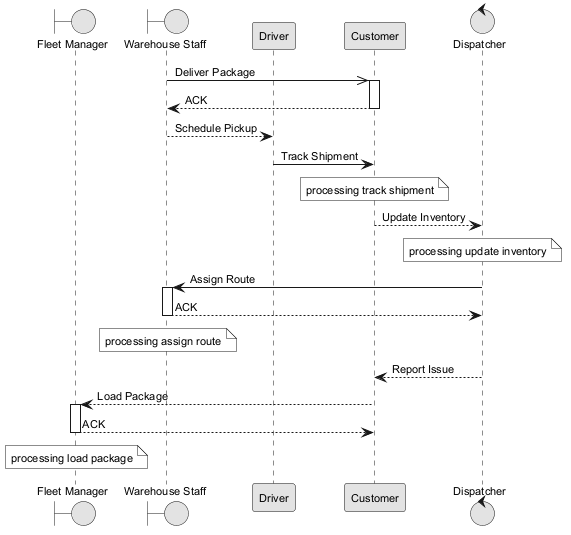

The diagram above was rendered by PlantUML. Its source (embedded in the PNG):
@startuml
skinparam monochrome true
skinparam defaultFontSize 11
boundary "Fleet Manager" as FM
boundary "Warehouse Staff" as WS
participant "Driver" as D
participant "Customer" as C
control "Dispatcher" as D2
WS ->> C : Deliver Package
activate C
C --> WS : ACK
deactivate C
WS --> D : Schedule Pickup
D -> C : Track Shipment
note over C : processing track shipment
C --> D2 : Update Inventory
note over D2 : processing update inventory
D2 -> WS : Assign Route
activate WS
WS --> D2 : ACK
deactivate WS
note over WS : processing assign route
D2 --> C : Report Issue
C --> FM : Load Package
activate FM
FM --> C : ACK
deactivate FM
note over FM : processing load package
@enduml